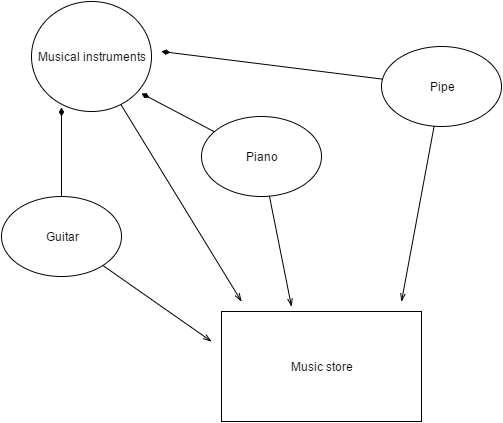

The diagram above was exported from draw.io. Its source (the exported page's mxGraphModel, read from the mxfile embedded in the PNG):
<mxGraphModel dx="817" dy="488" grid="1" gridSize="10" guides="1" tooltips="1" connect="1" arrows="1" fold="1" page="1" pageScale="1" pageWidth="826" pageHeight="1169" background="#ffffff" math="0" shadow="0">
  <root>
    <mxCell id="0" />
    <mxCell id="1" parent="0" />
    <mxCell id="b7fe18d9ddc88db-15" value="Guitar" style="ellipse;whiteSpace=wrap;html=1;" vertex="1" parent="1">
      <mxGeometry x="140" y="225" width="120" height="80" as="geometry" />
    </mxCell>
    <mxCell id="4824a1ec40ef39c1-1" style="edgeStyle=none;rounded=0;html=1;endArrow=diamondThin;endFill=1;jettySize=auto;orthogonalLoop=1;" edge="1" parent="1" source="b7fe18d9ddc88db-16">
      <mxGeometry relative="1" as="geometry">
        <mxPoint x="300" y="80" as="targetPoint" />
      </mxGeometry>
    </mxCell>
    <mxCell id="b7fe18d9ddc88db-16" value="Pipe" style="ellipse;whiteSpace=wrap;html=1;" vertex="1" parent="1">
      <mxGeometry x="520" y="75" width="120" height="80" as="geometry" />
    </mxCell>
    <mxCell id="b7fe18d9ddc88db-17" value="Piano" style="ellipse;whiteSpace=wrap;html=1;" vertex="1" parent="1">
      <mxGeometry x="340" y="145" width="120" height="80" as="geometry" />
    </mxCell>
    <mxCell id="b7fe18d9ddc88db-19" style="edgeStyle=none;rounded=0;html=1;endArrow=diamondThin;endFill=1;jettySize=auto;orthogonalLoop=1;entryX=0.917;entryY=0.833;entryPerimeter=0;" edge="1" parent="1" source="b7fe18d9ddc88db-17" target="77746fb730b0545d-3">
      <mxGeometry relative="1" as="geometry">
        <mxPoint x="520" y="250" as="targetPoint" />
        <mxPoint x="352" y="232" as="sourcePoint" />
      </mxGeometry>
    </mxCell>
    <mxCell id="b7fe18d9ddc88db-21" style="edgeStyle=none;rounded=0;html=1;endArrow=diamondThin;endFill=1;jettySize=auto;orthogonalLoop=1;entryX=0.25;entryY=0.967;entryPerimeter=0;" edge="1" parent="1" source="b7fe18d9ddc88db-15" target="77746fb730b0545d-3">
      <mxGeometry relative="1" as="geometry">
        <mxPoint x="360" y="280" as="targetPoint" />
      </mxGeometry>
    </mxCell>
    <mxCell id="b7fe18d9ddc88db-23" style="edgeStyle=none;rounded=0;html=1;endArrow=openThin;endFill=0;jettySize=auto;orthogonalLoop=1;" edge="1" parent="1" source="b7fe18d9ddc88db-15">
      <mxGeometry relative="1" as="geometry">
        <mxPoint x="350" y="370" as="targetPoint" />
        <Array as="points" />
      </mxGeometry>
    </mxCell>
    <mxCell id="b7fe18d9ddc88db-24" style="edgeStyle=none;rounded=0;html=1;endArrow=openThin;endFill=0;jettySize=auto;orthogonalLoop=1;entryX=0.35;entryY=-0.045;entryPerimeter=0;" edge="1" parent="1" source="b7fe18d9ddc88db-17" target="77746fb730b0545d-2">
      <mxGeometry relative="1" as="geometry">
        <mxPoint x="420" y="280" as="targetPoint" />
      </mxGeometry>
    </mxCell>
    <mxCell id="b7fe18d9ddc88db-26" style="edgeStyle=none;rounded=0;html=1;endArrow=openThin;endFill=0;jettySize=auto;orthogonalLoop=1;" edge="1" parent="1" source="b7fe18d9ddc88db-16">
      <mxGeometry relative="1" as="geometry">
        <mxPoint x="540" y="330" as="targetPoint" />
      </mxGeometry>
    </mxCell>
    <mxCell id="77746fb730b0545d-2" value="&lt;span&gt;Music store&lt;/span&gt;" style="whiteSpace=wrap;html=1;" vertex="1" parent="1">
      <mxGeometry x="360" y="340" width="200" height="110" as="geometry" />
    </mxCell>
    <mxCell id="4824a1ec40ef39c1-2" style="edgeStyle=none;rounded=0;html=1;endArrow=openThin;endFill=0;jettySize=auto;orthogonalLoop=1;" edge="1" parent="1" source="77746fb730b0545d-3">
      <mxGeometry relative="1" as="geometry">
        <mxPoint x="380" y="330" as="targetPoint" />
      </mxGeometry>
    </mxCell>
    <mxCell id="77746fb730b0545d-3" value="&lt;span&gt;Musical instruments&lt;/span&gt;&lt;br&gt;" style="ellipse;whiteSpace=wrap;html=1;" vertex="1" parent="1">
      <mxGeometry x="170" y="30" width="120" height="110" as="geometry" />
    </mxCell>
  </root>
</mxGraphModel>